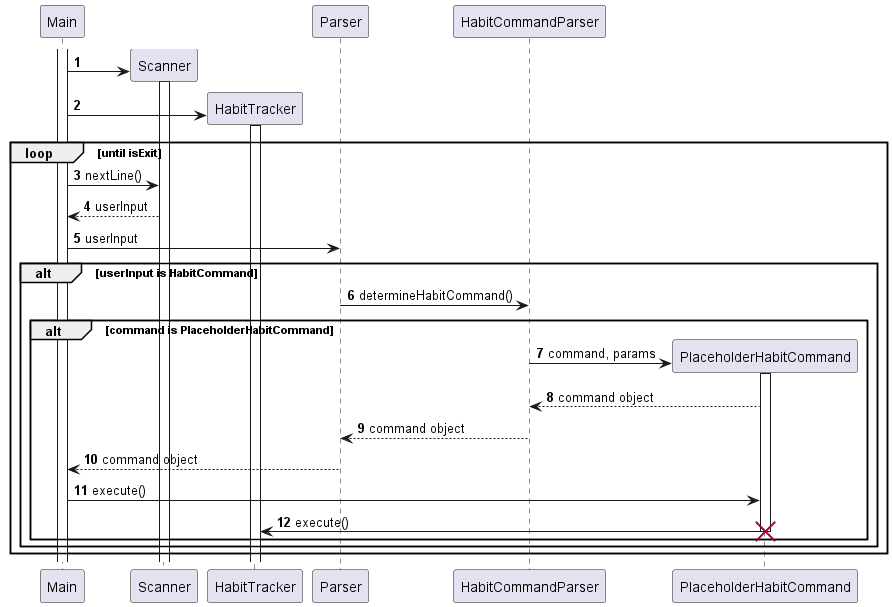

The diagram above was rendered by PlantUML. Its source (embedded in the PNG):
@startuml
'https://plantuml.com/sequence-diagram

autonumber

participant Main
participant Scanner
participant HabitTracker
participant Parser
participant HabitCommandParser
participant PlaceholderHabitCommand

activate Main

create Scanner
Main -> Scanner
activate Scanner

create HabitTracker
Main -> HabitTracker
activate HabitTracker

loop until isExit
    Main -> Scanner: nextLine()
    Scanner --> Main: userInput
    Main -> Parser: userInput

    alt userInput is HabitCommand
        Parser -> HabitCommandParser: determineHabitCommand()
        alt command is PlaceholderHabitCommand
            create PlaceholderHabitCommand
            HabitCommandParser -> PlaceholderHabitCommand: command, params
            activate PlaceholderHabitCommand
            PlaceholderHabitCommand --> HabitCommandParser: command object
            HabitCommandParser --> Parser: command object
            Parser --> Main: command object
            Main -> PlaceholderHabitCommand: execute()
            PlaceholderHabitCommand -> HabitTracker: execute()
            destroy PlaceholderHabitCommand
        end
    end
end


@enduml